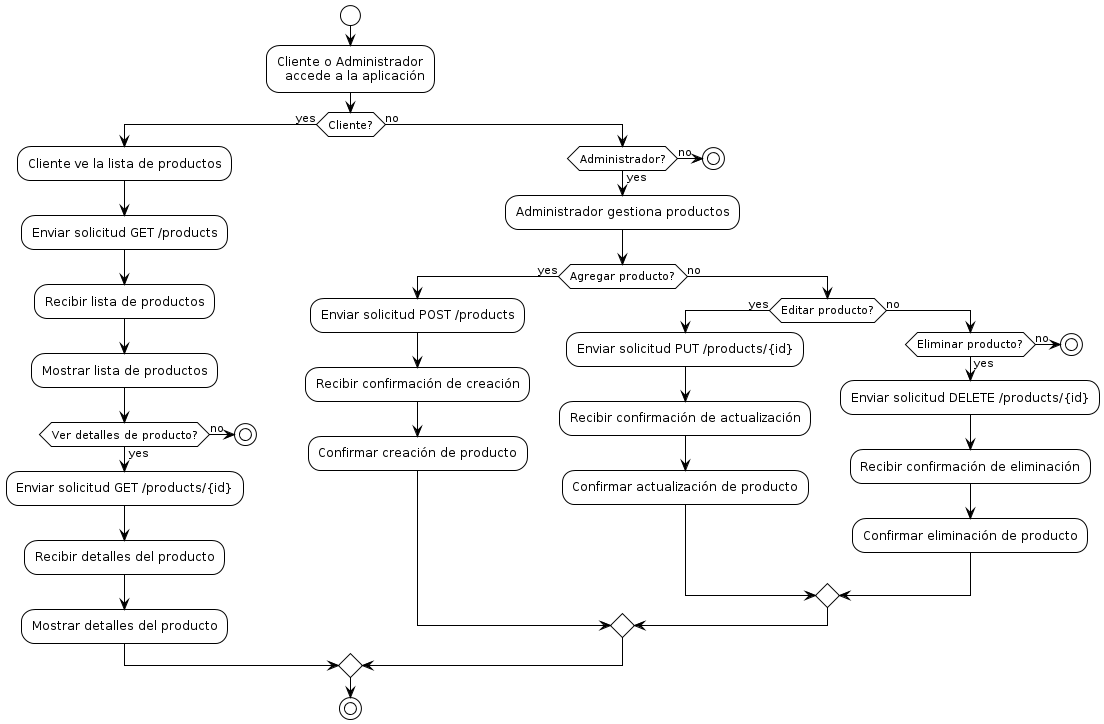

The diagram above was rendered by PlantUML. Its source (embedded in the PNG):
@startuml
!theme plain
skinparam linetype ortho

start
:Cliente o Administrador
  accede a la aplicación;
if (Cliente?) then (yes)
  :Cliente ve la lista de productos;
  :Enviar solicitud GET /products;
  :Recibir lista de productos;
  :Mostrar lista de productos;
  if (Ver detalles de producto?) then (yes)
    :Enviar solicitud GET /products/{id};
    :Recibir detalles del producto;
    :Mostrar detalles del producto;
  else (no)
    stop
  endif
else (no)
  if (Administrador?) then (yes)
    :Administrador gestiona productos;
    if (Agregar producto?) then (yes)
      :Enviar solicitud POST /products;
      :Recibir confirmación de creación;
      :Confirmar creación de producto;
    else (no)
      if (Editar producto?) then (yes)
        :Enviar solicitud PUT /products/{id};
        :Recibir confirmación de actualización;
        :Confirmar actualización de producto;
      else (no)
        if (Eliminar producto?) then (yes)
          :Enviar solicitud DELETE /products/{id};
          :Recibir confirmación de eliminación;
          :Confirmar eliminación de producto;
        else (no)
          stop
        endif
      endif
    endif
  else (no)
    stop
  endif
endif
stop
@enduml